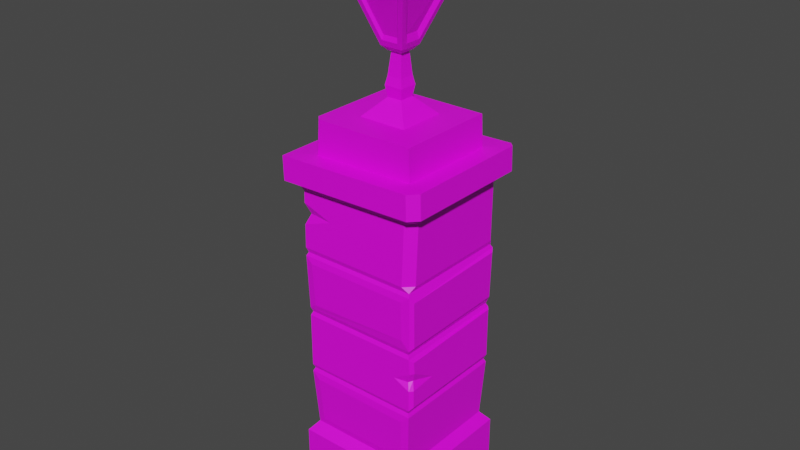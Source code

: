 # Source: Hunterian_FencePost.blend  (saved by Blender 2.93.21; exported with 4.5.12 LTS)
import bpy
from mathutils import Matrix  # noqa: F401  (used for matrix-valued properties, if any)

bpy.ops.wm.read_factory_settings(use_empty=True)
scene = bpy.context.scene
scene.name = 'Scene'

# ---- collections
col_collection = bpy.data.collections.new('Collection'); scene.collection.children.link(col_collection)

# ---- images (referenced by path relative to the original .blend; pixels are not part of the script)
import os
ASSET_DIR = os.environ.get("B2B_ASSET_DIR", "")  # directory of the original .blend (textures are referenced by path, not embedded)
HERE = os.path.dirname(os.path.abspath(__file__))  # packed textures are extracted next to this script under _unpacked/

def load_image(name, relpath, width, height, colorspace="sRGB"):
    """Load a texture the original file referenced (path relative to the .blend, or extracted next to this script)."""
    p = next((c for c in (os.path.join(HERE, relpath), os.path.join(ASSET_DIR, relpath)) if relpath and os.path.exists(c)), "")
    if p:
        img = bpy.data.images.load(p, check_existing=True)
        img.name = name
    else:  # same state as the original file: an image datablock whose file is absent (Cycles renders it pink)
        img = bpy.data.images.new(name, width, height)
        img.source = "FILE"
        img.filepath = "//" + (relpath or name)
    img.colorspace_settings.name = colorspace
    return img
img_museum_texture_psd = load_image('Museum_Texture.psd', 'Museum_Texture.psd', 1024, 1024, 'sRGB')

# ---- materials (node trees are filled in below, after node groups)
mat_material_001 = bpy.data.materials.new('Material.001')
mat_material_001.use_transparent_shadow = False
mat_glass = bpy.data.materials.new('Glass')
mat_glass.use_transparent_shadow = False

# ---- material node trees
mat_material_001.use_nodes = True; mat_material_001.node_tree.nodes.clear()
_N = mat_material_001.node_tree.nodes; _L = mat_material_001.node_tree.links
n0 = _N.new('ShaderNodeBsdfPrincipled'); n0.name = 'Principled BSDF'; n0.location = (10, 300)
n0.distribution = 'GGX'
n0.subsurface_method = 'BURLEY'
n0.inputs[3].default_value = 1.45
n0.inputs[27].default_value = (0.0, 0.0, 0.0, 1.0)
n0.inputs[28].default_value = 1.0
n1 = _N.new('ShaderNodeOutputMaterial'); n1.name = 'Material Output'; n1.location = (300, 300)
n2 = _N.new('ShaderNodeTexImage'); n2.name = 'Image Texture'; n2.location = (-280, 275)
n2.image = img_museum_texture_psd
_L.new(n0.outputs[0], n1.inputs[0])
_L.new(n2.outputs[0], n0.inputs[0])
n1.is_active_output = True
mat_glass.use_nodes = True; mat_glass.node_tree.nodes.clear()
_N = mat_glass.node_tree.nodes; _L = mat_glass.node_tree.links
n0 = _N.new('ShaderNodeBsdfPrincipled'); n0.name = 'Principled BSDF'; n0.location = (10, 300)
n0.distribution = 'GGX'
n0.subsurface_method = 'BURLEY'
n0.inputs[3].default_value = 1.45
n0.inputs[27].default_value = (0.0, 0.0, 0.0, 1.0)
n0.inputs[28].default_value = 1.0
n1 = _N.new('ShaderNodeOutputMaterial'); n1.name = 'Material Output'; n1.location = (300, 300)
n2 = _N.new('ShaderNodeTexImage'); n2.name = 'Image Texture'; n2.location = (-280, 280)
n2.image = img_museum_texture_psd
_L.new(n0.outputs[0], n1.inputs[0])
_L.new(n2.outputs[0], n0.inputs[0])
n1.is_active_output = True

# ---- world
world_world = bpy.data.worlds.new('World'); scene.world = world_world
world_world.use_nodes = True; world_world.node_tree.nodes.clear()
_N = world_world.node_tree.nodes; _L = world_world.node_tree.links
n0 = _N.new('ShaderNodeOutputWorld'); n0.name = 'World Output'; n0.location = (300, 300)
n1 = _N.new('ShaderNodeBackground'); n1.name = 'Background'; n1.location = (10, 300)
n1.inputs[0].default_value = (0.05088, 0.05088, 0.05088, 1.0)
_L.new(n1.outputs[0], n0.inputs[0])
n0.is_active_output = True
world_world.color = (0.05088, 0.05088, 0.05088)
world_world.use_sun_shadow = False
world_world.sun_shadow_jitter_overblur = 0.0

# ---- meshes
me_cube_001 = bpy.data.meshes.new('Cube.001')
me_cube_001.from_pydata([(-0.43, -0.4175, 2.328), (0.3411, -0.406, 0.6181), (-0.4525, 0.4525, 0.0), (-0.4525, -0.4525, 0.0), (-0.4525, 0.4525, 0.4886), (0.4525, 0.4525, 0.0), (0.4525, 0.4525, 0.4886), (-0.4525, -0.4525, 0.4886), (-0.4676, -0.4517, 2.4), (-0.4676, 0.4517, 2.4), (0.4707, 0.4517, 2.427), (0.4707, -0.4517, 2.427), (-0.3856, 0.3681, 2.572), (0.3791, -0.3681, 2.594), (-0.5179, -0.5001, 2.399), (-0.5179, 0.5001, 2.399), (-0.5227, -0.5001, 2.568), (-0.5227, 0.5001, 2.568), (-0.1707, -0.1709, 2.812), (-0.1707, 0.1707, 2.812), (0.1708, 0.1707, 2.812), (0.1708, -0.1709, 2.812), (-0.4488, -0.3471, 1.098), (-0.3586, -0.4277, 1.523), (-0.4147, -0.4147, 1.895), (-0.4147, 0.4147, 1.895), (-0.4055, 0.4055, 1.451), (-0.3529, 0.4383, 1.089), (0.4147, 0.4147, 1.895), (0.4055, 0.4055, 1.451), (0.4376, 0.3921, 1.06), (0.4147, -0.4147, 1.895), (0.4055, -0.4055, 1.451), (0.4376, -0.3921, 1.06), (-0.3589, 0.4398, 2.27), (0.371, 0.4398, 2.275), (-0.4269, -0.4269, 1.93), (0.3639, 0.4463, 1.985), (-0.3167, 0.4463, 2.004), (0.3669, -0.4277, 1.55), (-0.4055, -0.4055, 1.451), (0.3653, -0.4344, 1.826), (-0.3736, -0.4344, 1.829), (0.4382, 0.3957, 1.516), (0.4464, 0.3978, 1.853), (-0.4503, 0.362, 1.55), (-0.4567, 0.3584, 1.814), (0.4055, -0.4055, 1.007), (-0.4055, -0.4055, 1.007), (0.4376, -0.3921, 1.398), (-0.4488, -0.3536, 1.363), (0.4055, 0.4055, 1.007), (0.4376, 0.3921, 1.418), (-0.4055, 0.4055, 1.007), (-0.3529, 0.4383, 1.348), (-0.3405, -0.4054, 0.6076), (0.394, 0.394, 0.5622), (0.3583, -0.4232, 0.9249), (-0.3589, -0.4238, 0.9354), (0.4175, 0.4175, 0.9808), (0.3681, -0.3681, 2.812), (-0.05299, -0.05297, 2.934), (-0.05299, 0.05281, 2.934), (0.05279, 0.05281, 2.934), (0.05279, -0.05297, 2.934), (-0.06528, -0.06527, 3.009), (-0.06528, 0.0651, 3.009), (0.06509, 0.0651, 3.009), (0.06509, -0.06527, 3.009), (-0.05299, -0.05297, 3.069), (-0.05299, 0.05281, 3.069), (0.05279, 0.05281, 3.069), (0.05279, -0.05297, 3.069), (-0.0823, -0.08243, 3.258), (-0.0823, 0.08227, 3.258), (0.0824, 0.08227, 3.258), (0.0824, -0.08243, 3.258), (-0.2335, -0.2561, 3.741), (-0.2571, 0.2571, 3.721), (0.2572, 0.2571, 3.721), (0.2336, -0.2561, 3.741), (-0.03557, -0.0357, 4.032), (0.03567, -0.0357, 4.032), (0.05855, -0.06027, 3.963), (0.05895, 0.05882, 3.963), (-0.05885, 0.05882, 3.963), (-0.05845, -0.06027, 3.963), (0.03567, 0.03554, 4.032), (-0.03557, 0.03554, 4.032), (0.03567, -0.0357, 4.123), (-0.03557, -0.0357, 4.123), (0.03567, 0.03554, 4.123), (-0.03557, 0.03554, 4.123), (0.0479, -0.04793, 4.059), (-0.0478, -0.04793, 4.059), (0.0479, 0.04777, 4.059), (-0.0478, 0.04777, 4.059), (0.0479, -0.04793, 4.098), (-0.0478, -0.04793, 4.098), (0.0479, 0.04777, 4.098), (-0.0478, 0.04777, 4.098), (0.09709, -0.05907, 3.297), (0.09709, 0.05891, 3.297), (0.2425, 0.2044, 3.682), (0.2223, -0.2079, 3.704), (0.2126, -0.1941, 3.767), (0.2324, 0.1892, 3.751), (0.08374, 0.04045, 3.932), (0.08286, -0.04315, 3.933), (-0.09699, 0.05891, 3.297), (-0.09699, -0.05907, 3.297), (-0.2222, -0.2079, 3.704), (-0.2424, 0.2044, 3.682), (-0.05894, -0.09712, 3.297), (0.05904, -0.09712, 3.297), (0.1874, -0.2428, 3.704), (-0.1873, -0.2428, 3.704), (0.05904, 0.09696, 3.297), (-0.05894, 0.09696, 3.297), (-0.2044, 0.2424, 3.682), (0.2045, 0.2424, 3.682), (-0.1719, -0.2335, 3.768), (0.172, -0.2335, 3.768), (0.04027, -0.08596, 3.933), (-0.04017, -0.08596, 3.933), (-0.2323, 0.1892, 3.751), (-0.2125, -0.1941, 3.767), (-0.08276, -0.04315, 3.933), (-0.08365, 0.04045, 3.932), (0.1894, 0.2322, 3.751), (-0.1893, 0.2322, 3.751), (-0.0407, 0.08368, 3.932), (0.0408, 0.08368, 3.932), (0.21, 0.1536, 3.758), (0.1932, -0.1611, 3.773), (0.08804, -0.03634, 3.906), (0.08908, 0.03209, 3.905), (0.1538, -0.2164, 3.765), (-0.1537, -0.2164, 3.765), (-0.03576, -0.08357, 3.91), (0.03586, -0.08357, 3.91), (0.0516, -0.08981, 3.33), (-0.0515, -0.08981, 3.33), (-0.1645, -0.2191, 3.689), (0.1646, -0.2191, 3.689), (0.09079, 0.04691, 3.348), (0.09079, -0.04707, 3.348), (0.1925, -0.1685, 3.674), (0.2067, 0.1628, 3.655), (-0.09044, -0.04787, 3.345), (-0.09044, 0.0477, 3.345), (-0.2083, 0.1655, 3.657), (-0.1938, -0.1712, 3.677), (-0.1936, -0.1855, 3.752), (-0.2116, 0.1798, 3.735), (-0.0703, 0.03816, 3.907), (-0.06945, -0.04163, 3.908), (-0.1743, 0.2048, 3.732), (0.1744, 0.2048, 3.732), (0.03758, 0.06799, 3.899), (-0.03748, 0.06799, 3.899), (-0.05399, 0.08442, 3.323), (0.05409, 0.08442, 3.323), (0.1873, 0.2177, 3.677), (-0.1872, 0.2177, 3.677), (-0.03099, -0.03395, 3.262), (-0.03099, 0.03379, 3.262), (0.03676, 0.03379, 3.262), (0.03676, -0.03395, 3.262), (-0.05179, -0.05192, 3.226), (-0.05179, 0.05176, 3.226), (0.05189, 0.05176, 3.226), (0.05189, -0.05192, 3.226), (0.394, -0.394, 0.5622), (-0.394, -0.394, 0.5622), (-0.4503, -0.352, 1.535), (-0.4567, -0.3684, 1.799), (0.4463, -0.4038, 1.835), (0.4383, -0.3897, 1.505), (0.4175, -0.4175, 0.9808), (-0.4175, -0.4175, 0.9808), (0.4269, 0.4269, 1.871), (0.4175, 0.4175, 1.483), (0.3328, 0.4383, 1.369), (0.3468, 0.4383, 1.085), (0.4269, -0.4269, 1.871), (0.4175, -0.4175, 1.483), (0.4175, -0.4175, 1.423), (0.4175, -0.4175, 1.035), (-0.43, 0.4175, 2.328), (-0.4488, 0.3571, 1.38), (-0.4488, 0.3637, 1.116), (0.4175, 0.4175, 1.423), (0.4175, 0.4175, 1.035), (-0.4269, 0.4269, 1.93), (-0.4175, -0.4175, 1.035), (-0.4175, -0.4175, 1.423), (-0.4175, -0.4175, 1.483), (-0.4269, -0.4269, 1.871), (-0.4269, 0.4269, 1.871), (-0.4175, 0.4175, 1.483), (-0.4175, 0.4175, 1.423), (-0.4175, 0.4175, 1.035), (-0.4284, -0.4224, 2.093), (-0.4291, -0.4202, 2.244), (-0.4286, -0.3468, 2.148), (-0.2105, -0.4211, 2.171), (-0.3978, -0.3933, 2.167), (0.4175, -0.4091, 1.309), (0.4175, -0.4175, 1.186), (0.4376, -0.3837, 1.312), (0.4376, -0.3921, 1.185), (0.2982, -0.4175, 1.242), (0.4376, -0.2035, 1.203), (0.3946, -0.3944, 1.237), (0.4147, -0.3703, 1.245), (-0.4567, -0.04166, 1.807), (-0.4269, 0.01317, 1.871), (-0.4298, 0.02115, 1.807), (-0.4567, 0.1046, 1.808), (-0.4551, 0.1762, 1.701), (0.03403, 0.4525, 0.2312), (0.02469, 0.394, 0.5622), (-0.113, 0.4525, 0.4886), (0.1351, 0.4525, 0.4886), (0.0266, 0.4065, 0.4591), (-0.3529, 0.4383, 1.294), (-0.3509, 0.4197, 1.223), (-0.3529, 0.4383, 1.158), (-0.4175, 0.4175, 1.242), (-0.2971, 0.4408, 1.231), (0.4525, -0.392, 0.0), (0.392, -0.4525, 0.0), (0.392, -0.4525, 0.4886), (0.4525, -0.392, 0.4886), (0.4205, -0.4205, 0.5288), (0.5209, -0.4396, 2.428), (0.4605, -0.5001, 2.427), (0.4774, -0.4581, 2.427), (0.4557, -0.5001, 2.596), (0.5161, -0.4396, 2.598), (0.4726, -0.4581, 2.597), (0.3767, -0.4175, 2.351), (0.4373, -0.357, 2.352), (0.4601, -0.4408, 2.403), (0.4269, -0.3664, 1.93), (0.3664, -0.4269, 1.93), (0.4147, -0.4147, 1.896), (-0.394, 0.361, 0.5622), (-0.361, 0.394, 0.5622), (-0.4114, 0.4114, 0.5403), (-0.3826, 0.4156, 0.9478), (-0.4175, 0.3845, 0.9808), (-0.4055, 0.4055, 1.007), (-0.3845, 0.4175, 0.9808), (0.4373, 0.3916, 2.352), (0.4119, 0.426, 2.323), (0.4114, 0.4175, 2.352), (0.447, 0.4275, 2.374), (0.4028, 0.4343, 1.951), (0.4269, 0.401, 1.93), (0.4188, 0.4188, 1.907), (0.401, 0.4269, 1.93), (0.4871, 0.5001, 2.428), (0.5209, 0.4662, 2.428), (0.4965, 0.4765, 2.428), (0.5161, 0.4662, 2.598), (0.4822, 0.5001, 2.597), (0.4917, 0.4765, 2.597), (0.3507, 0.3681, 2.593), (0.3791, 0.3398, 2.594), (0.3995, 0.3878, 2.595), (-0.3398, 0.3398, 2.812), (-0.3702, 0.3681, 2.783), (-0.3681, 0.3398, 2.812), (0.3681, 0.3398, 2.812), (0.3411, 0.3681, 2.783), (-0.3481, -0.3681, 2.573), (-0.3856, -0.3308, 2.572), (-0.4125, -0.394, 2.572), (-0.3681, -0.3308, 2.812), (-0.3307, -0.3681, 2.812), (-0.3417, -0.3417, 2.812)], [], [(38, 34, 35, 37), (247, 246, 36, 24, 31), (0, 242, 244, 11, 8), (58, 55, 1, 57), (244, 243, 255, 258, 10, 11), (56, 173, 235, 234, 6), (251, 254, 59, 222), (173, 174, 7, 233, 235), (232, 233, 7, 3), (2, 221, 5), (3, 7, 4, 2), (252, 248, 174, 180), (8, 11, 238, 237, 14), (13, 270, 275, 60), (246, 242, 0, 206, 36), (189, 0, 8, 9), (258, 257, 189, 9, 10), (13, 277, 279, 16, 239, 241), (9, 8, 14, 15), (37, 35, 256, 259), (11, 10, 265, 264, 236, 238), (15, 14, 16, 17), (236, 264, 266, 240), (14, 237, 239, 16), (263, 15, 17, 267), (21, 18, 282, 281, 60), (277, 13, 60, 281), (19, 18, 61, 62), (271, 270, 13, 241, 240, 266, 268), (12, 269, 271, 268, 267, 17), (19, 20, 275, 272), (179, 173, 56, 59), (188, 212, 187, 196, 195), (39, 41, 42, 23), (59, 56, 222), (30, 52, 49, 213, 33), (43, 44, 177, 178), (222, 249, 251), (27, 228, 230, 184), (200, 199, 181, 182), (22, 50, 190, 191), (261, 260, 245, 247, 31, 28), (36, 194, 25, 24), (186, 197, 40, 32), (198, 185, 31, 24), (182, 186, 32, 29), (185, 181, 28, 31), (200, 182, 29, 26), (181, 199, 25, 28), (197, 200, 26, 40), (199, 217, 25), (188, 195, 48, 47), (196, 187, 32, 40), (193, 188, 47, 51), (187, 192, 29, 32), (202, 193, 51, 53), (192, 201, 26, 29), (195, 202, 53, 48), (201, 196, 40, 26), (180, 179, 47, 48), (179, 59, 51, 47), (59, 254, 253, 53, 51), (36, 203, 205), (279, 278, 12, 17, 16), (20, 21, 60, 275), (18, 19, 272, 274, 280, 282), (61, 64, 68, 65), (18, 21, 64, 61), (20, 19, 62, 63), (21, 20, 63, 64), (68, 67, 71, 72), (63, 62, 66, 67), (64, 63, 67, 68), (62, 61, 65, 66), (72, 71, 167, 168), (66, 65, 69, 70), (65, 68, 72, 69), (67, 66, 70, 71), (102, 103, 148, 145), (71, 70, 166, 167), (69, 72, 168, 165), (169, 170, 171, 172), (107, 108, 135, 136), (110, 111, 152, 149), (113, 114, 141, 142), (119, 120, 163, 164), (122, 123, 140, 137), (127, 128, 155, 156), (86, 83, 82, 81), (132, 129, 158, 159), (91, 89, 97, 99), (85, 86, 81, 88), (83, 84, 87, 82), (84, 85, 88, 87), (91, 92, 90, 89), (90, 92, 100, 98), (87, 88, 96, 95), (89, 90, 98, 97), (95, 96, 100, 99), (94, 93, 97, 98), (96, 94, 98, 100), (93, 95, 99, 97), (81, 82, 93, 94), (88, 81, 94, 96), (82, 87, 95, 93), (92, 91, 99, 100), (76, 75, 102, 101), (75, 79, 103, 102), (79, 80, 104, 103), (80, 76, 101, 104), (80, 79, 106, 105), (79, 84, 107, 106), (84, 83, 108, 107), (83, 80, 105, 108), (74, 73, 110, 109), (73, 77, 111, 110), (77, 78, 112, 111), (78, 74, 109, 112), (73, 76, 114, 113), (76, 80, 115, 114), (80, 77, 116, 115), (77, 73, 113, 116), (75, 74, 118, 117), (74, 78, 119, 118), (78, 79, 120, 119), (79, 75, 117, 120), (77, 80, 122, 121), (80, 83, 123, 122), (83, 86, 124, 123), (86, 77, 121, 124), (78, 77, 126, 125), (77, 86, 127, 126), (86, 85, 128, 127), (85, 78, 125, 128), (79, 78, 130, 129), (78, 85, 131, 130), (85, 84, 132, 131), (84, 79, 129, 132), (134, 133, 136, 135), (108, 105, 134, 135), (106, 107, 136, 133), (105, 106, 133, 134), (138, 137, 140, 139), (121, 122, 137, 138), (123, 124, 139, 140), (124, 121, 138, 139), (142, 141, 144, 143), (115, 116, 143, 144), (116, 113, 142, 143), (114, 115, 144, 141), (146, 145, 148, 147), (101, 102, 145, 146), (103, 104, 147, 148), (104, 101, 146, 147), (150, 149, 152, 151), (109, 110, 149, 150), (111, 112, 151, 152), (112, 109, 150, 151), (154, 153, 156, 155), (128, 125, 154, 155), (126, 127, 156, 153), (125, 126, 153, 154), (158, 157, 160, 159), (130, 131, 160, 157), (129, 130, 157, 158), (131, 132, 159, 160), (162, 161, 164, 163), (120, 117, 162, 163), (118, 119, 164, 161), (117, 118, 161, 162), (70, 69, 165, 166), (73, 74, 170, 169), (74, 75, 171, 170), (75, 76, 172, 171), (76, 73, 169, 172), (1, 55, 174, 173), (23, 42, 198, 197), (41, 39, 186, 185), (39, 23, 197, 186), (42, 41, 185, 198), (58, 57, 179, 180), (57, 1, 173, 179), (55, 58, 180, 174), (44, 43, 182, 181), (52, 30, 193, 192), (178, 177, 185, 186), (33, 211, 209, 188), (43, 178, 186, 182), (177, 44, 181, 185), (30, 33, 188, 193), (49, 52, 192, 187), (260, 255, 243, 245), (54, 226, 229, 201), (184, 183, 192, 193), (194, 262, 261, 28, 25), (34, 38, 194, 189), (38, 37, 259, 262, 194), (27, 184, 193, 202), (183, 54, 201, 192), (50, 22, 195, 196), (176, 175, 197, 198), (45, 46, 199, 200), (191, 229, 202), (175, 45, 200, 197), (176, 198, 217, 216), (22, 191, 202, 195), (190, 50, 196, 201), (204, 205, 207), (203, 206, 207), (189, 205, 204, 0), (205, 189, 194, 36), (206, 0, 204), (36, 206, 203), (207, 205, 203), (207, 206, 204), (208, 212, 214), (209, 211, 215, 214), (208, 210, 49, 187), (211, 213, 215), (33, 213, 211), (213, 49, 210), (187, 212, 208), (212, 188, 209), (215, 213, 210), (214, 212, 209), (214, 215, 210, 208), (216, 217, 218), (219, 217, 199, 46), (176, 216, 220, 45, 175), (218, 220, 216), (219, 220, 218), (218, 217, 219), (25, 217, 24), (24, 217, 198), (45, 220, 46), (46, 220, 219), (5, 221, 224, 6), (223, 222, 225), (224, 222, 56, 6), (224, 221, 225), (223, 221, 2, 4), (225, 222, 224), (225, 221, 223), (184, 230, 183), (226, 230, 227), (227, 230, 228), (229, 228, 27, 202), (228, 229, 227), (227, 229, 226), (183, 230, 226, 54), (229, 191, 190), (190, 201, 229), (250, 249, 222, 223, 4), (253, 252, 180, 48, 53), (233, 234, 235), (236, 237, 238), (239, 240, 241), (242, 243, 244), (245, 246, 247), (233, 232, 231, 234), (239, 237, 236, 240), (242, 246, 245, 243), (5, 6, 234, 231), (248, 249, 250), (251, 252, 253, 254), (248, 252, 251, 249), (174, 248, 250, 4, 7), (255, 256, 257, 258), (259, 260, 261, 262), (255, 260, 259, 256), (35, 34, 189, 257, 256), (263, 264, 265), (266, 267, 268), (263, 267, 266, 264), (10, 9, 15, 263, 265), (269, 270, 271), (272, 273, 274), (272, 275, 276, 273), (275, 270, 269, 276), (269, 12, 273, 276), (277, 278, 279), (280, 281, 282), (280, 278, 277, 281), (12, 278, 280, 274, 273)])
me_cube_001.polygons.foreach_set('material_index', [0, 0, 0, 0, 0, 0, 0, 0, 0, 0, 0, 0, 0, 0, 0, 0, 0, 0, 0, 0, 0, 0, 0, 0, 0, 0, 0, 0, 0, 0, 0, 0, 0, 0, 0, 0, 0, 0, 0, 0, 0, 0, 0, 0, 0, 0, 0, 0, 0, 0, 0, 0, 0, 0, 0, 0, 0, 0, 0, 0, 0, 0, 0, 0, 0, 0, 0, 0, 0, 0, 0, 0, 0, 0, 0, 0, 0, 0, 0, 0, 0, 0, 0, 0, 0, 0, 0, 0, 0, 0, 0, 0, 0, 0, 0, 0, 0, 0, 0, 0, 0, 0, 0, 0, 0, 0, 0, 0, 0, 0, 0, 0, 0, 0, 0, 0, 0, 0, 0, 0, 0, 0, 0, 0, 0, 0, 0, 0, 0, 0, 0, 0, 0, 0, 0, 0, 0, 0, 1, 0, 0, 0, 1, 0, 0, 0, 1, 0, 0, 0, 1, 0, 0, 0, 1, 0, 0, 0, 1, 0, 0, 0, 1, 0, 0, 0, 1, 0, 0, 0, 0, 0, 0, 0, 0, 0, 0, 0, 0, 0, 0, 0, 0, 0, 0, 0, 0, 0, 0, 0, 0, 0, 0, 0, 0, 0, 0, 0, 0, 0, 0, 0, 0, 0, 0, 0, 0, 0, 0, 0, 0, 0, 0, 0, 0, 0, 0, 0, 0, 0, 0, 0, 0, 0, 0, 0, 0, 0, 0, 0, 0, 0, 0, 0, 0, 0, 0, 0, 0, 0, 0, 0, 0, 0, 0, 0, 0, 0, 0, 0, 0, 0, 0, 0, 0, 0, 0, 0, 0, 0, 0, 0, 0, 0, 0, 0, 0, 0, 0, 0, 0, 0, 0, 0, 0, 0, 0, 0, 0, 0, 0, 0, 0, 0])
_uv = me_cube_001.uv_layers.new(name='UVMap')
_uv.uv.foreach_set('vector', [0.3012, 0.9801, 0.301, 0.9801, 0.301, 0.9791, 0.3012, 0.9791, 0.08529, 0.9141, 0.08528, 0.9141, 0.08528, 0.913, 0.08529, 0.913, 0.08529, 0.9141, 0.07456, 0.9254, 0.07456, 0.9265, 0.07456, 0.9266, 0.07456, 0.9266, 0.07456, 0.9254, 0.247, 0.9673, 0.2472, 0.9673, 0.2472, 0.9684, 0.247, 0.9684, 0.07456, 0.9266, 0.07456, 0.9267, 0.07456, 0.9278, 0.07456, 0.9279, 0.07456, 0.9279, 0.07456, 0.9266, 0.06868, 0.931, 0.06868, 0.934, 0.06868, 0.934, 0.06868, 0.9338, 0.06868, 0.931, 0.266, 0.974, 0.266, 0.974, 0.266, 0.9728, 0.2663, 0.9734, 0.06868, 0.934, 0.06868, 0.9371, 0.06868, 0.9371, 0.06868, 0.9342, 0.06868, 0.934, 0.3005, 0.9774, 0.3012, 0.9774, 0.3012, 0.9802, 0.3005, 0.9802, 0.2526, 0.9728, 0.2529, 0.9745, 0.2526, 0.9759, 0.2526, 0.9698, 0.2532, 0.9698, 0.2532, 0.9728, 0.2526, 0.9728, 0.266, 0.9741, 0.2663, 0.9741, 0.2663, 0.9753, 0.266, 0.9753, 0.07456, 0.9254, 0.07456, 0.9266, 0.07456, 0.9266, 0.07456, 0.9265, 0.07456, 0.9254, 0.2653, 0.9716, 0.2653, 0.9728, 0.2653, 0.9728, 0.2653, 0.9716, 0.3018, 0.9745, 0.3016, 0.9745, 0.3016, 0.9734, 0.3017, 0.9736, 0.3018, 0.9734, 0.07456, 0.9291, 0.07456, 0.9304, 0.07456, 0.9304, 0.07456, 0.9291, 0.07456, 0.9279, 0.07456, 0.9279, 0.07456, 0.9291, 0.07456, 0.9291, 0.07456, 0.9279, 0.2653, 0.9716, 0.2641, 0.9716, 0.264, 0.9716, 0.264, 0.9716, 0.2652, 0.9716, 0.2653, 0.9716, 0.07456, 0.9291, 0.07456, 0.9304, 0.07456, 0.9304, 0.07456, 0.9291, 0.07538, 0.9341, 0.07521, 0.9341, 0.07519, 0.9341, 0.0754, 0.9341, 0.07456, 0.9266, 0.07456, 0.9279, 0.07456, 0.9279, 0.07456, 0.9278, 0.07456, 0.9267, 0.07456, 0.9266, 0.2653, 0.9741, 0.2653, 0.9753, 0.2653, 0.9753, 0.2653, 0.9741, 0.2653, 0.9716, 0.2653, 0.9728, 0.2653, 0.9728, 0.2653, 0.9716, 0.2653, 0.9703, 0.2653, 0.9715, 0.2653, 0.9715, 0.2653, 0.9703, 0.2653, 0.9729, 0.2653, 0.9741, 0.2653, 0.9741, 0.2653, 0.9729, 0.06653, 0.9315, 0.06583, 0.9315, 0.06559, 0.9313, 0.06562, 0.9313, 0.06681, 0.9313, 0.2641, 0.9716, 0.2653, 0.9716, 0.2653, 0.9716, 0.2641, 0.9716, 0.117, 0.9772, 0.117, 0.9765, 0.117, 0.9765, 0.117, 0.9772, 0.2653, 0.9728, 0.2653, 0.9728, 0.2653, 0.9716, 0.2653, 0.9716, 0.2653, 0.9716, 0.2653, 0.9728, 0.2653, 0.9728, 0.264, 0.9728, 0.2652, 0.9728, 0.2653, 0.9728, 0.2653, 0.9728, 0.2652, 0.9728, 0.264, 0.9728, 0.06583, 0.9322, 0.06653, 0.9322, 0.06682, 0.9325, 0.06559, 0.9325, 0.298, 0.9765, 0.2982, 0.9765, 0.2982, 0.9777, 0.298, 0.9777, 0.266, 0.9716, 0.2659, 0.9714, 0.2658, 0.9716, 0.2658, 0.9703, 0.266, 0.9703, 0.2467, 0.9684, 0.2465, 0.9684, 0.2465, 0.9673, 0.2467, 0.9673, 0.266, 0.9728, 0.2663, 0.9728, 0.2663, 0.9734, 0.266, 0.9728, 0.2658, 0.9728, 0.2658, 0.9716, 0.2659, 0.9718, 0.266, 0.9716, 0.3125, 0.9715, 0.3123, 0.9715, 0.3123, 0.9704, 0.3125, 0.9704, 0.2663, 0.9734, 0.2663, 0.974, 0.266, 0.974, 0.2481, 0.9857, 0.2481, 0.9857, 0.248, 0.9851, 0.2481, 0.9846, 0.3039, 0.9784, 0.3037, 0.9784, 0.3037, 0.9771, 0.3039, 0.9771, 0.306, 0.9752, 0.3058, 0.9752, 0.3058, 0.9742, 0.306, 0.9742, 0.08529, 0.9153, 0.08528, 0.9153, 0.08528, 0.9142, 0.08529, 0.9141, 0.08529, 0.9141, 0.08529, 0.9153, 0.08528, 0.9176, 0.08528, 0.9165, 0.08529, 0.9165, 0.08529, 0.9176, 0.08551, 0.9141, 0.08551, 0.913, 0.08552, 0.913, 0.08552, 0.9141, 0.0853, 0.913, 0.0853, 0.9141, 0.08529, 0.9141, 0.08529, 0.913, 0.08551, 0.9153, 0.08551, 0.9141, 0.08552, 0.9141, 0.08552, 0.9153, 0.0853, 0.9141, 0.0853, 0.9153, 0.08529, 0.9153, 0.08529, 0.9141, 0.08551, 0.9165, 0.08551, 0.9153, 0.08552, 0.9153, 0.08552, 0.9165, 0.0853, 0.9153, 0.0853, 0.9165, 0.08529, 0.9165, 0.08529, 0.9153, 0.08551, 0.9176, 0.08551, 0.9165, 0.08552, 0.9165, 0.08552, 0.9176, 0.0853, 0.9165, 0.0853, 0.917, 0.08529, 0.9165, 0.08574, 0.9141, 0.08574, 0.913, 0.08575, 0.913, 0.08575, 0.9141, 0.08553, 0.913, 0.08553, 0.9141, 0.08552, 0.9141, 0.08552, 0.913, 0.08574, 0.9153, 0.08574, 0.9141, 0.08575, 0.9141, 0.08575, 0.9153, 0.08553, 0.9141, 0.08553, 0.9153, 0.08552, 0.9153, 0.08552, 0.9141, 0.08574, 0.9165, 0.08574, 0.9153, 0.08575, 0.9153, 0.08575, 0.9165, 0.08553, 0.9153, 0.08553, 0.9165, 0.08552, 0.9165, 0.08552, 0.9153, 0.08574, 0.9176, 0.08574, 0.9165, 0.08575, 0.9165, 0.08575, 0.9176, 0.08553, 0.9165, 0.08553, 0.9176, 0.08552, 0.9176, 0.08552, 0.9165, 0.08576, 0.913, 0.08576, 0.9141, 0.08575, 0.9141, 0.08575, 0.913, 0.08576, 0.9141, 0.08576, 0.9153, 0.08575, 0.9153, 0.08575, 0.9141, 0.08576, 0.9153, 0.08576, 0.9164, 0.08575, 0.9165, 0.08575, 0.9165, 0.08575, 0.9153, 0.2655, 0.9753, 0.2654, 0.9753, 0.2654, 0.9752, 0.264, 0.9716, 0.264, 0.9716, 0.264, 0.9728, 0.264, 0.9728, 0.264, 0.9716, 0.06653, 0.9322, 0.06653, 0.9315, 0.06681, 0.9313, 0.06681, 0.9325, 0.06583, 0.9315, 0.06583, 0.9322, 0.06559, 0.9325, 0.06555, 0.9325, 0.06555, 0.9313, 0.06559, 0.9313, 0.117, 0.9765, 0.1177, 0.9765, 0.1177, 0.9765, 0.117, 0.9765, 0.117, 0.9765, 0.1177, 0.9765, 0.1177, 0.9765, 0.117, 0.9765, 0.1177, 0.9772, 0.117, 0.9772, 0.117, 0.9772, 0.1177, 0.9772, 0.1177, 0.9765, 0.1177, 0.9772, 0.1177, 0.9772, 0.1177, 0.9765, 0.1177, 0.9765, 0.1177, 0.9772, 0.1177, 0.9772, 0.1177, 0.9765, 0.1177, 0.9772, 0.117, 0.9772, 0.117, 0.9772, 0.1177, 0.9772, 0.1177, 0.9765, 0.1177, 0.9772, 0.1177, 0.9772, 0.1177, 0.9765, 0.117, 0.9772, 0.117, 0.9765, 0.117, 0.9765, 0.117, 0.9772, 0.1177, 0.9765, 0.1177, 0.9772, 0.1177, 0.9772, 0.1177, 0.9765, 0.117, 0.9772, 0.117, 0.9765, 0.117, 0.9765, 0.117, 0.9772, 0.117, 0.9765, 0.1177, 0.9765, 0.1177, 0.9765, 0.117, 0.9765, 0.1177, 0.9772, 0.117, 0.9772, 0.117, 0.9772, 0.1177, 0.9772, 0.1177, 0.9771, 0.1177, 0.9771, 0.1177, 0.9771, 0.1177, 0.9771, 0.1177, 0.9772, 0.117, 0.9772, 0.117, 0.9772, 0.1177, 0.9772, 0.117, 0.9765, 0.1177, 0.9765, 0.1177, 0.9765, 0.117, 0.9765, 0.1172, 0.9767, 0.1172, 0.977, 0.1175, 0.977, 0.1175, 0.9767, 0.1177, 0.977, 0.1177, 0.9766, 0.1177, 0.9766, 0.1177, 0.977, 0.117, 0.9766, 0.117, 0.9765, 0.117, 0.9765, 0.117, 0.9766, 0.1171, 0.9765, 0.1176, 0.9765, 0.1176, 0.9765, 0.1171, 0.9765, 0.117, 0.9772, 0.1176, 0.9772, 0.1176, 0.9772, 0.117, 0.9772, 0.1176, 0.9765, 0.1175, 0.9765, 0.1175, 0.9765, 0.1176, 0.9765, 0.117, 0.9766, 0.117, 0.977, 0.117, 0.977, 0.117, 0.9766, 0.117, 0.9765, 0.1177, 0.9765, 0.1177, 0.9765, 0.117, 0.9765, 0.1175, 0.9772, 0.1176, 0.9772, 0.1176, 0.9772, 0.1175, 0.9772, 0.1619, 0.9772, 0.1619, 0.9765, 0.1619, 0.9765, 0.1619, 0.9772, 0.117, 0.9772, 0.117, 0.9765, 0.117, 0.9765, 0.117, 0.9772, 0.1177, 0.9765, 0.1177, 0.9772, 0.1177, 0.9772, 0.1177, 0.9765, 0.1177, 0.9772, 0.117, 0.9772, 0.117, 0.9772, 0.1177, 0.9772, 0.1657, 0.9787, 0.165, 0.9787, 0.165, 0.978, 0.1657, 0.978, 0.1612, 0.9765, 0.1612, 0.9772, 0.1612, 0.9772, 0.1612, 0.9765, 0.1619, 0.9772, 0.1612, 0.9772, 0.1612, 0.9772, 0.1619, 0.9772, 0.1619, 0.9765, 0.1612, 0.9765, 0.1612, 0.9765, 0.1619, 0.9765, 0.1619, 0.9772, 0.1612, 0.9772, 0.1612, 0.9772, 0.1619, 0.9772, 0.1612, 0.9765, 0.1619, 0.9765, 0.1619, 0.9765, 0.1612, 0.9765, 0.1612, 0.9772, 0.1612, 0.9765, 0.1612, 0.9765, 0.1612, 0.9772, 0.1619, 0.9765, 0.1619, 0.9772, 0.1619, 0.9772, 0.1619, 0.9765, 0.1612, 0.9765, 0.1619, 0.9765, 0.1619, 0.9765, 0.1612, 0.9765, 0.1612, 0.9772, 0.1612, 0.9765, 0.1612, 0.9765, 0.1612, 0.9772, 0.1619, 0.9765, 0.1619, 0.9772, 0.1619, 0.9772, 0.1619, 0.9765, 0.1612, 0.9772, 0.1619, 0.9772, 0.1619, 0.9772, 0.1612, 0.9772, 0.1177, 0.9765, 0.1177, 0.9772, 0.1177, 0.9771, 0.1177, 0.9766, 0.1177, 0.9772, 0.1177, 0.9772, 0.1177, 0.9771, 0.1177, 0.9771, 0.1177, 0.9772, 0.1177, 0.9765, 0.1177, 0.9765, 0.1177, 0.9771, 0.1177, 0.9765, 0.1177, 0.9765, 0.1177, 0.9766, 0.1177, 0.9765, 0.1177, 0.9765, 0.1177, 0.9772, 0.1177, 0.9771, 0.1177, 0.9765, 0.1177, 0.9772, 0.1177, 0.9772, 0.1177, 0.977, 0.1177, 0.9771, 0.1177, 0.9772, 0.1177, 0.9765, 0.1177, 0.9766, 0.1177, 0.977, 0.1177, 0.9765, 0.1177, 0.9765, 0.1177, 0.9765, 0.1177, 0.9766, 0.117, 0.9772, 0.117, 0.9765, 0.117, 0.9766, 0.117, 0.9771, 0.117, 0.9765, 0.117, 0.9765, 0.117, 0.9765, 0.117, 0.9766, 0.117, 0.9765, 0.117, 0.9772, 0.117, 0.9771, 0.117, 0.9765, 0.117, 0.9772, 0.117, 0.9772, 0.117, 0.9771, 0.117, 0.9771, 0.117, 0.9765, 0.1177, 0.9765, 0.1176, 0.9765, 0.1171, 0.9765, 0.1177, 0.9765, 0.1177, 0.9765, 0.1176, 0.9765, 0.1176, 0.9765, 0.1177, 0.9765, 0.117, 0.9765, 0.117, 0.9765, 0.1176, 0.9765, 0.117, 0.9765, 0.117, 0.9765, 0.1171, 0.9765, 0.117, 0.9765, 0.1177, 0.9772, 0.117, 0.9772, 0.1171, 0.9772, 0.1176, 0.9772, 0.117, 0.9772, 0.117, 0.9772, 0.117, 0.9772, 0.1171, 0.9772, 0.117, 0.9772, 0.1177, 0.9772, 0.1176, 0.9772, 0.117, 0.9772, 0.1177, 0.9772, 0.1177, 0.9772, 0.1176, 0.9772, 0.1176, 0.9772, 0.117, 0.9765, 0.1177, 0.9765, 0.1176, 0.9765, 0.1171, 0.9765, 0.1177, 0.9765, 0.1177, 0.9765, 0.1175, 0.9765, 0.1176, 0.9765, 0.1177, 0.9765, 0.117, 0.9765, 0.1171, 0.9765, 0.1175, 0.9765, 0.117, 0.9765, 0.117, 0.9765, 0.1171, 0.9765, 0.1171, 0.9765, 0.117, 0.9772, 0.117, 0.9765, 0.117, 0.9765, 0.117, 0.9771, 0.117, 0.9765, 0.117, 0.9765, 0.117, 0.9766, 0.117, 0.9765, 0.117, 0.9765, 0.117, 0.9772, 0.117, 0.977, 0.117, 0.9766, 0.117, 0.9772, 0.117, 0.9772, 0.117, 0.9771, 0.117, 0.977, 0.1177, 0.9772, 0.117, 0.9772, 0.1171, 0.9772, 0.1176, 0.9772, 0.117, 0.9772, 0.117, 0.9772, 0.1171, 0.9772, 0.1171, 0.9772, 0.117, 0.9772, 0.1177, 0.9772, 0.1175, 0.9772, 0.1171, 0.9772, 0.1177, 0.9772, 0.1177, 0.9772, 0.1176, 0.9772, 0.1175, 0.9772, 0.4059, 0.9165, 0.4059, 0.917, 0.4059, 0.9169, 0.4059, 0.9165, 0.1177, 0.9766, 0.1177, 0.9765, 0.1177, 0.9765, 0.1177, 0.9766, 0.1177, 0.9771, 0.1177, 0.977, 0.1177, 0.977, 0.1177, 0.9771, 0.1177, 0.9765, 0.1177, 0.9771, 0.1177, 0.9771, 0.1177, 0.9765, 0.4052, 0.9164, 0.4058, 0.9164, 0.4057, 0.9164, 0.4053, 0.9164, 0.1171, 0.9765, 0.1176, 0.9765, 0.1176, 0.9765, 0.1171, 0.9765, 0.1175, 0.9765, 0.1171, 0.9765, 0.1171, 0.9765, 0.1175, 0.9765, 0.1171, 0.9765, 0.1171, 0.9765, 0.1171, 0.9765, 0.1171, 0.9765, 0.4053, 0.9164, 0.4057, 0.9164, 0.4058, 0.9164, 0.4052, 0.9164, 0.1176, 0.9765, 0.117, 0.9765, 0.117, 0.9765, 0.1176, 0.9765, 0.117, 0.9765, 0.1171, 0.9765, 0.1171, 0.9765, 0.117, 0.9765, 0.1176, 0.9765, 0.1176, 0.9765, 0.1176, 0.9765, 0.1176, 0.9765, 0.4059, 0.9165, 0.4059, 0.917, 0.4059, 0.917, 0.4059, 0.9164, 0.1177, 0.9766, 0.1177, 0.9771, 0.1177, 0.9771, 0.1177, 0.9766, 0.1177, 0.9771, 0.1177, 0.9765, 0.1177, 0.9765, 0.1177, 0.9771, 0.1177, 0.9765, 0.1177, 0.9766, 0.1177, 0.9766, 0.1177, 0.9765, 0.4051, 0.917, 0.4051, 0.9165, 0.4051, 0.9164, 0.4051, 0.917, 0.117, 0.9771, 0.117, 0.9766, 0.117, 0.9766, 0.117, 0.9771, 0.117, 0.9765, 0.117, 0.9771, 0.117, 0.9771, 0.117, 0.9765, 0.117, 0.9771, 0.117, 0.9771, 0.117, 0.9771, 0.117, 0.9771, 0.4051, 0.917, 0.4051, 0.9165, 0.4051, 0.9165, 0.4051, 0.9169, 0.117, 0.977, 0.117, 0.9771, 0.117, 0.9771, 0.117, 0.977, 0.117, 0.9765, 0.117, 0.9766, 0.117, 0.9766, 0.117, 0.9765, 0.117, 0.9771, 0.117, 0.9765, 0.117, 0.9765, 0.117, 0.9771, 0.4058, 0.9171, 0.4052, 0.9171, 0.4053, 0.9171, 0.4057, 0.9171, 0.1171, 0.9772, 0.1171, 0.9772, 0.1171, 0.9772, 0.1171, 0.9772, 0.1176, 0.9772, 0.1171, 0.9772, 0.1171, 0.9772, 0.1176, 0.9772, 0.1171, 0.9772, 0.1175, 0.9772, 0.1175, 0.9772, 0.1171, 0.9772, 0.4057, 0.9171, 0.4053, 0.9171, 0.4052, 0.9171, 0.4058, 0.9171, 0.1176, 0.9772, 0.1176, 0.9772, 0.1176, 0.9772, 0.1176, 0.9772, 0.1171, 0.9772, 0.117, 0.9772, 0.117, 0.9772, 0.1171, 0.9772, 0.1176, 0.9772, 0.1171, 0.9772, 0.1171, 0.9772, 0.1176, 0.9772, 0.117, 0.9772, 0.117, 0.9765, 0.117, 0.9765, 0.117, 0.9772, 0.117, 0.9765, 0.117, 0.9772, 0.1172, 0.977, 0.1172, 0.9767, 0.117, 0.9772, 0.1177, 0.9772, 0.1175, 0.977, 0.1172, 0.977, 0.1177, 0.9772, 0.1177, 0.9765, 0.1175, 0.9767, 0.1175, 0.977, 0.1177, 0.9765, 0.117, 0.9765, 0.1172, 0.9767, 0.1175, 0.9767, 0.07613, 0.9327, 0.07613, 0.9316, 0.07616, 0.9316, 0.07616, 0.9328, 0.3008, 0.9716, 0.3006, 0.9716, 0.3006, 0.9715, 0.3008, 0.9715, 0.3006, 0.9727, 0.3008, 0.9727, 0.3008, 0.9728, 0.3006, 0.9728, 0.3008, 0.9727, 0.3008, 0.9716, 0.3008, 0.9715, 0.3008, 0.9728, 0.3006, 0.9716, 0.3006, 0.9727, 0.3006, 0.9728, 0.3006, 0.9715, 0.07596, 0.9316, 0.07596, 0.9327, 0.07592, 0.9328, 0.07592, 0.9316, 0.07596, 0.9327, 0.07613, 0.9327, 0.07616, 0.9328, 0.07592, 0.9328, 0.07613, 0.9316, 0.07596, 0.9316, 0.07592, 0.9316, 0.07616, 0.9316, 0.07545, 0.934, 0.07565, 0.934, 0.07566, 0.9341, 0.07543, 0.9341, 0.07569, 0.934, 0.07589, 0.934, 0.07591, 0.9341, 0.07568, 0.9341, 0.07565, 0.9328, 0.07545, 0.9328, 0.07543, 0.9328, 0.07566, 0.9328, 0.07589, 0.9328, 0.0758, 0.9328, 0.0758, 0.9328, 0.07591, 0.9328, 0.07565, 0.934, 0.07565, 0.9328, 0.07566, 0.9328, 0.07566, 0.9341, 0.07545, 0.9328, 0.07545, 0.934, 0.07543, 0.9341, 0.07543, 0.9328, 0.07589, 0.934, 0.07589, 0.9328, 0.07591, 0.9328, 0.07591, 0.9341, 0.07569, 0.9328, 0.07569, 0.934, 0.07568, 0.9341, 0.07568, 0.9328, 0.2655, 0.9728, 0.2653, 0.9728, 0.2653, 0.9716, 0.2655, 0.9716, 0.07572, 0.9352, 0.07577, 0.9352, 0.07578, 0.9353, 0.07568, 0.9353, 0.07587, 0.9341, 0.07572, 0.9341, 0.07568, 0.9341, 0.07591, 0.9341, 0.08528, 0.9165, 0.08528, 0.9153, 0.08529, 0.9153, 0.08529, 0.9153, 0.08529, 0.9165, 0.07521, 0.9352, 0.07537, 0.9352, 0.07541, 0.9353, 0.07517, 0.9353, 0.07537, 0.9352, 0.07538, 0.9341, 0.0754, 0.9341, 0.07541, 0.9341, 0.07541, 0.9353, 0.07587, 0.9352, 0.07587, 0.9341, 0.07591, 0.9341, 0.07591, 0.9353, 0.07572, 0.9341, 0.07572, 0.9352, 0.07568, 0.9353, 0.07568, 0.9341, 0.07571, 0.9365, 0.07587, 0.9365, 0.07591, 0.9366, 0.07568, 0.9366, 0.3142, 0.9765, 0.3143, 0.9764, 0.3144, 0.9765, 0.3141, 0.9765, 0.3143, 0.9754, 0.3142, 0.9754, 0.3141, 0.9753, 0.3144, 0.9753, 0.07587, 0.9354, 0.07578, 0.9353, 0.07591, 0.9353, 0.3143, 0.9764, 0.3143, 0.9754, 0.3144, 0.9753, 0.3144, 0.9765, 0.3142, 0.9765, 0.3141, 0.9765, 0.3141, 0.9759, 0.3142, 0.9759, 0.07587, 0.9365, 0.07587, 0.9354, 0.07591, 0.9353, 0.07591, 0.9366, 0.07571, 0.9354, 0.07571, 0.9365, 0.07568, 0.9366, 0.07568, 0.9353, 0.07032, 0.9292, 0.07036, 0.9291, 0.07035, 0.9292, 0.07591, 0.9322, 0.07588, 0.9323, 0.07589, 0.9322, 0.2653, 0.9741, 0.2654, 0.9752, 0.2653, 0.9753, 0.2653, 0.9753, 0.2654, 0.9752, 0.2653, 0.9741, 0.2655, 0.9741, 0.2655, 0.9753, 0.3017, 0.9736, 0.3016, 0.9734, 0.3016, 0.9734, 0.3018, 0.9734, 0.3017, 0.9736, 0.3017, 0.9734, 0.07035, 0.9292, 0.07036, 0.9291, 0.07038, 0.9292, 0.07589, 0.9322, 0.07588, 0.9323, 0.07586, 0.9322, 0.3126, 0.9759, 0.3126, 0.9757, 0.3126, 0.9759, 0.3083, 0.9728, 0.3083, 0.9728, 0.3083, 0.9728, 0.3083, 0.9728, 0.07576, 0.9328, 0.07576, 0.9328, 0.07569, 0.9328, 0.07568, 0.9328, 0.3126, 0.9759, 0.304, 0.9705, 0.3126, 0.9759, 0.266, 0.9716, 0.2659, 0.9718, 0.2659, 0.9716, 0.2659, 0.9718, 0.2658, 0.9716, 0.2659, 0.9716, 0.2658, 0.9716, 0.2659, 0.9714, 0.2659, 0.9716, 0.2659, 0.9714, 0.266, 0.9716, 0.2659, 0.9716, 0.3126, 0.9759, 0.304, 0.9705, 0.3126, 0.9759, 0.3126, 0.9759, 0.3126, 0.9757, 0.3126, 0.9759, 0.3083, 0.9728, 0.3083, 0.9728, 0.3083, 0.9728, 0.3083, 0.9728, 0.3142, 0.9759, 0.3141, 0.9759, 0.3142, 0.9759, 0.3142, 0.9758, 0.3141, 0.9759, 0.3141, 0.9753, 0.3142, 0.9754, 0.2588, 0.9783, 0.2588, 0.9778, 0.2588, 0.9775, 0.259, 0.9772, 0.259, 0.9783, 0.2588, 0.9777, 0.2588, 0.9775, 0.2588, 0.9778, 0.2588, 0.9776, 0.2588, 0.9775, 0.2588, 0.9777, 0.3142, 0.9759, 0.3141, 0.9759, 0.3142, 0.9758, 0.08529, 0.9165, 0.0853, 0.917, 0.08529, 0.9176, 0.08529, 0.9176, 0.0853, 0.917, 0.0853, 0.9176, 0.259, 0.9772, 0.2588, 0.9775, 0.2588, 0.9772, 0.2588, 0.9772, 0.2588, 0.9775, 0.2588, 0.9776, 0.2526, 0.9759, 0.2529, 0.9745, 0.2532, 0.9749, 0.2532, 0.9759, 0.2975, 0.9821, 0.2975, 0.9824, 0.2975, 0.9824, 0.06868, 0.93, 0.06868, 0.9295, 0.06868, 0.931, 0.06868, 0.931, 0.2987, 0.9805, 0.2985, 0.98, 0.2987, 0.98, 0.2532, 0.9741, 0.2529, 0.9745, 0.2526, 0.9728, 0.2532, 0.9728, 0.2975, 0.9824, 0.2975, 0.9824, 0.2975, 0.9829, 0.2987, 0.98, 0.2985, 0.98, 0.2987, 0.9797, 0.2481, 0.9846, 0.248, 0.9851, 0.248, 0.9846, 0.248, 0.9857, 0.248, 0.9851, 0.248, 0.9857, 0.248, 0.9857, 0.248, 0.9851, 0.2481, 0.9857, 0.07578, 0.9353, 0.07581, 0.9352, 0.07587, 0.9352, 0.07591, 0.9353, 0.07581, 0.9352, 0.07578, 0.9353, 0.07579, 0.9352, 0.07579, 0.9352, 0.07578, 0.9353, 0.07577, 0.9352, 0.248, 0.9846, 0.248, 0.9851, 0.248, 0.9857, 0.248, 0.9857, 0.07578, 0.9353, 0.07587, 0.9354, 0.07571, 0.9354, 0.07571, 0.9354, 0.07568, 0.9353, 0.07578, 0.9353, 0.06868, 0.9279, 0.06868, 0.928, 0.06868, 0.9295, 0.06868, 0.9292, 0.06868, 0.9279, 0.08575, 0.9165, 0.08576, 0.9165, 0.08576, 0.9176, 0.08575, 0.9176, 0.08575, 0.9165, 0.06868, 0.9342, 0.06868, 0.934, 0.06868, 0.934, 0.07456, 0.9267, 0.07456, 0.9265, 0.07456, 0.9266, 0.2653, 0.9715, 0.2653, 0.9716, 0.2653, 0.9716, 0.2653, 0.9716, 0.2653, 0.9716, 0.2653, 0.9716, 0.08529, 0.9141, 0.08528, 0.9141, 0.08529, 0.9141, 0.3012, 0.9774, 0.3005, 0.9774, 0.3005, 0.9769, 0.3012, 0.9769, 0.2653, 0.9715, 0.2653, 0.9715, 0.2653, 0.9716, 0.2653, 0.9716, 0.2653, 0.9716, 0.2655, 0.9716, 0.2655, 0.9716, 0.2653, 0.9716, 0.3005, 0.9741, 0.3012, 0.9741, 0.3012, 0.9769, 0.3005, 0.9769, 0.06868, 0.9277, 0.06868, 0.9279, 0.06868, 0.9279, 0.266, 0.9741, 0.266, 0.9741, 0.266, 0.9741, 0.266, 0.9741, 0.2663, 0.9741, 0.266, 0.9741, 0.266, 0.974, 0.2663, 0.974, 0.06868, 0.9248, 0.06868, 0.9277, 0.06868, 0.9279, 0.06868, 0.9279, 0.06868, 0.9248, 0.07456, 0.9278, 0.07456, 0.9279, 0.07456, 0.9279, 0.07456, 0.9279, 0.08528, 0.9153, 0.08528, 0.9153, 0.08529, 0.9153, 0.08528, 0.9153, 0.2653, 0.9728, 0.2655, 0.9728, 0.2655, 0.9728, 0.2653, 0.9728, 0.07521, 0.9341, 0.07521, 0.9352, 0.07517, 0.9353, 0.07517, 0.9341, 0.07519, 0.9341, 0.07456, 0.9279, 0.07456, 0.9279, 0.07456, 0.9279, 0.2653, 0.9728, 0.2653, 0.9728, 0.2653, 0.9728, 0.2653, 0.9729, 0.2653, 0.9729, 0.2653, 0.9728, 0.2653, 0.9728, 0.07456, 0.9279, 0.07456, 0.9291, 0.07456, 0.9291, 0.07456, 0.9279, 0.07456, 0.9279, 0.2652, 0.9728, 0.2653, 0.9728, 0.2653, 0.9728, 0.2641, 0.9728, 0.264, 0.9728, 0.264, 0.9728, 0.2641, 0.9728, 0.2653, 0.9728, 0.2652, 0.9728, 0.264, 0.9728, 0.2653, 0.9728, 0.2653, 0.9728, 0.2652, 0.9728, 0.2652, 0.9728, 0.2652, 0.9728, 0.264, 0.9728, 0.264, 0.9728, 0.2652, 0.9728, 0.2641, 0.9716, 0.264, 0.9716, 0.264, 0.9716, 0.06555, 0.9313, 0.06558, 0.9313, 0.06559, 0.9313, 0.264, 0.9716, 0.264, 0.9716, 0.2641, 0.9716, 0.2641, 0.9716, 0.264, 0.9728, 0.264, 0.9716, 0.264, 0.9716, 0.264, 0.9728, 0.264, 0.9728])
me_cube_001.materials.append(mat_material_001)
me_cube_001.materials.append(mat_glass)
me_cube_001.use_remesh_fix_poles = True
me_cube_001.use_remesh_preserve_attributes = False
me_cube_001.update()

# ---- objects
ob_cube = bpy.data.objects.new('Cube', me_cube_001)

# ---- transforms, parenting, visibility, modifiers, constraints
ob_cube.location = (0.0, 0.0, 0.0)

# ---- collection membership
col_collection.objects.link(ob_cube)

# ---- scene / render settings (as saved in the file)
scene.frame_start = 1; scene.frame_end = 250; scene.frame_set(1)
scene.render.engine = 'BLENDER_EEVEE_NEXT'
scene.cycles.use_denoising = False
scene.cycles.samples = 128
scene.cycles.sampling_pattern = 'TABULATED_SOBOL'
scene.cycles.use_adaptive_sampling = False
scene.cycles.use_light_tree = False
scene.view_settings.view_transform = 'Filmic'
bpy.context.view_layer.update()

# ---- added for rendering (the .blend has no active camera and no usable light): camera, sun
cam_auto = bpy.data.cameras.new('AutoCamera')
cam_auto.lens = 50.0
cam_auto.sensor_width = 36.0
cam_auto.clip_end = 1000.0
ob_auto_camera = bpy.data.objects.new('AutoCamera', cam_auto)
scene.collection.objects.link(ob_auto_camera)
ob_auto_camera.location = (4.04177, -4.85118, 5.29579)
ob_auto_camera.rotation_euler = (1.09748, -7.21219e-08, 0.694738)
scene.camera = ob_auto_camera
light_auto_sun = bpy.data.lights.new('AutoSun', 'SUN')
light_auto_sun.energy = 3.0
light_auto_sun.angle = 0.0523599
ob_auto_sun = bpy.data.objects.new('AutoSun', light_auto_sun)
scene.collection.objects.link(ob_auto_sun)
ob_auto_sun.rotation_euler = (0.872665, 0.174533, 0.523599)
bpy.context.view_layer.update()
